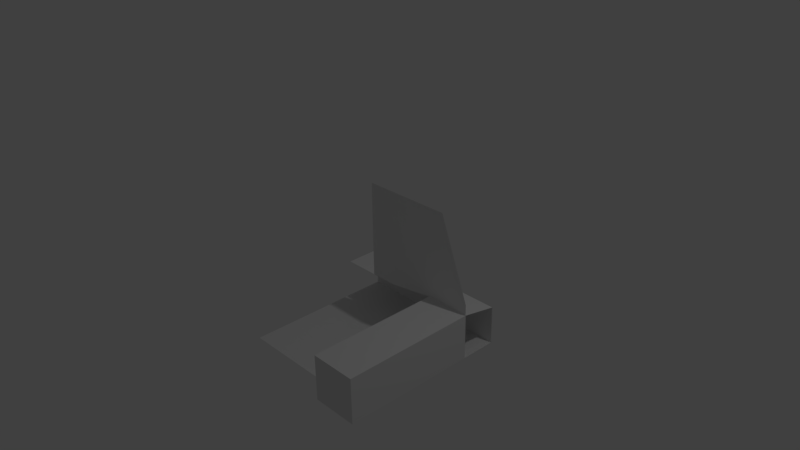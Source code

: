 # Source: Cockpitblock.blend  (saved by Blender 2.77.0; exported with 4.5.12 LTS)
import bpy
from mathutils import Matrix  # noqa: F401  (used for matrix-valued properties, if any)

bpy.ops.wm.read_factory_settings(use_empty=True)
scene = bpy.context.scene
scene.name = 'Scene'

# ---- collections
col_collection_1 = bpy.data.collections.new('Collection 1'); scene.collection.children.link(col_collection_1)

# ---- world
world_world = bpy.data.worlds.new('World'); scene.world = world_world
world_world.color = (0.05088, 0.05088, 0.05088)
world_world.use_sun_shadow = False
world_world.sun_shadow_jitter_overblur = 0.0
world_world.cycles.sampling_method = 'MANUAL'

# ---- cameras
cam_camera = bpy.data.cameras.new('Camera')
cam_camera.clip_end = 100.0
cam_camera.lens = 35.0
cam_camera.sensor_width = 32.0
cam_camera.sensor_height = 18.0
cam_camera.ortho_scale = 7.314
cam_camera.dof.focus_distance = 0.0

# ---- lights
light_lamp = bpy.data.lights.new('Lamp', 'POINT')
light_lamp.transmission_factor = 0.0
light_lamp.cutoff_distance = 30.0
light_lamp.energy = 100.0
light_lamp.shadow_buffer_clip_start = 1.001
light_lamp.shadow_soft_size = 0.1
light_lamp.shadow_maximum_resolution = 0.006
light_lamp.use_absolute_resolution = True

# ---- meshes
me_plane = bpy.data.meshes.new('Plane')
me_plane.from_pydata([(1.005, -5.96e-08, -0.2026), (1.005, 5.96e-08, 1.0), (0.3775, -5.96e-08, -0.2967), (0.3775, 5.96e-08, 1.0), (1.005, -1.775, -0.8042), (1.005, -1.775, -0.2032), (1.005, 0.004027, -0.8042), (1.005, 0.004027, -0.2032), (1.613, -1.775, -0.8042), (1.613, -1.775, -0.2032), (1.613, 0.004027, -0.8042), (1.613, 0.004027, -0.2032), (0.0, -5.96e-08, -0.2967), (0.0, 5.96e-08, 1.0), (1.613, -5.96e-08, -0.2026), (1.214, 5.96e-08, 1.0), (1.005, -4.545e-08, -0.05976), (0.3775, -4.545e-08, -0.1427), (0.0, -4.545e-08, -0.1427), (1.613, -4.545e-08, -0.05976), (-0.4794, -1.52, -0.8042), (1.613, -1.52, -0.8042), (-0.4794, 0.4798, -0.8042), (1.613, 0.4798, -0.8042), (-0.4794, 0.4798, -0.2967), (1.613, 0.4798, -0.2967), (-0.4794, -5.96e-08, -0.2967), (1.613, 0.004027, -0.2032), (0.02065, -1.52, -0.8042), (0.02065, 0.4798, -0.8042), (0.02065, 0.4798, -0.2967), (0.0, -5.96e-08, -0.2967), (0.3206, -1.52, -0.8042), (0.3206, 0.4798, -0.8042), (0.3206, 0.4798, -0.2967), (0.3775, -5.96e-08, -0.2967), (1.041, -1.52, -0.8042), (1.041, 0.4798, -0.8042), (1.041, 0.4798, -0.2967), (1.005, 0.004027, -0.2032)], [], [(17, 16, 1, 3), (18, 17, 3, 13), (5, 7, 6, 4), (7, 11, 10, 6), (11, 9, 8, 10), (9, 5, 4, 8), (4, 6, 10, 8), (9, 11, 7, 5), (16, 0, 14, 19), (1, 16, 19, 15), (12, 2, 17, 18), (2, 0, 16, 17), (36, 21, 23, 37), (37, 23, 25, 38), (38, 25, 27, 39), (24, 30, 31, 26), (22, 29, 30, 24), (20, 28, 29, 22), (30, 34, 35, 31), (29, 33, 34, 30), (28, 32, 33, 29), (34, 38, 39, 35), (33, 37, 38, 34), (32, 36, 37, 33)])
me_plane.use_remesh_preserve_volume = False
me_plane.use_remesh_preserve_attributes = False
me_plane.use_mirror_vertex_groups = False
me_plane.update()

# ---- objects
ob_plane = bpy.data.objects.new('Plane', me_plane)
ob_lamp = bpy.data.objects.new('Lamp', light_lamp)
ob_camera = bpy.data.objects.new('Camera', cam_camera)

# ---- transforms, parenting, visibility, modifiers, constraints
ob_plane.location = (0.0, 0.0, 0.0)
ob_plane.lineart.crease_threshold = 0.0
ob_lamp.location = (4.076, 1.005, 5.904)
ob_lamp.rotation_euler = (0.6503, 0.05522, 1.866)
ob_lamp.lock_rotations_4d = False
ob_lamp.empty_display_type = 'ARROWS'
ob_lamp.color = (0.0, 0.0, 0.0, 0.0)
ob_lamp.lineart.crease_threshold = 0.0
ob_camera.location = (7.481, -6.508, 5.344)
ob_camera.rotation_euler = (1.109, 0.01082, 0.8149)
ob_camera.lock_rotations_4d = False
ob_camera.empty_display_type = 'ARROWS'
ob_camera.color = (0.0, 0.0, 0.0, 0.0)
ob_camera.display_type = 'WIRE'
ob_camera.lineart.crease_threshold = 0.0

# ---- collection membership
col_collection_1.objects.link(ob_plane)
col_collection_1.objects.link(ob_lamp)
col_collection_1.objects.link(ob_camera)

# ---- scene / render settings (as saved in the file)
scene.camera = ob_camera
scene.frame_start = 1; scene.frame_end = 250; scene.frame_set(1)
scene.render.engine = 'CYCLES'
scene.render.resolution_percentage = 50
scene.render.dither_intensity = 0.0
scene.cycles.use_denoising = False
scene.cycles.samples = 128
scene.cycles.sampling_pattern = 'TABULATED_SOBOL'
scene.cycles.light_sampling_threshold = 0.0
scene.cycles.use_adaptive_sampling = False
scene.cycles.use_light_tree = False
scene.cycles.blur_glossy = 0.0
scene.cycles.sample_clamp_indirect = 0.0
scene.view_settings.view_transform = 'Standard'
bpy.context.view_layer.update()
